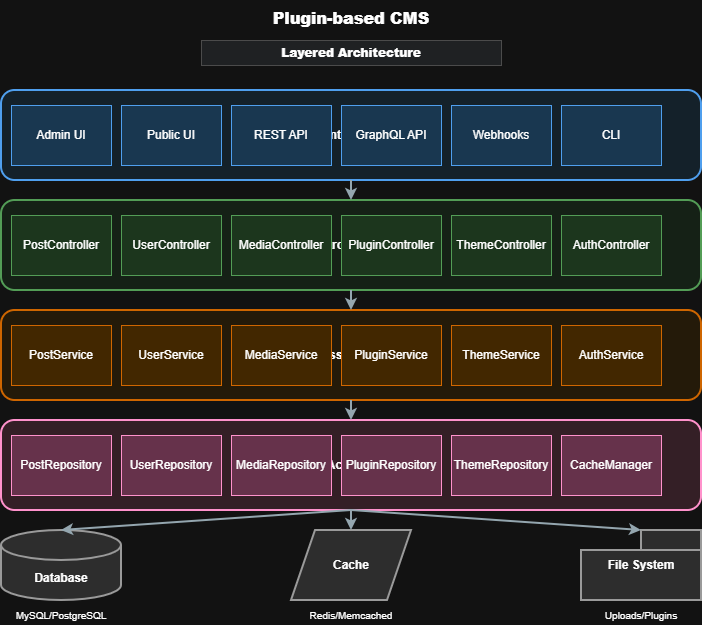

The diagram above was exported from draw.io. Its source (the exported page's mxGraphModel, read from the mxfile embedded in the PNG):
<mxGraphModel dx="1087" dy="712" grid="1" gridSize="10" guides="1" tooltips="1" connect="1" arrows="1" fold="1" page="1" pageScale="1" pageWidth="827" pageHeight="1169" math="0" shadow="0">
  <root>
    <mxCell id="0" />
    <mxCell id="1" parent="0" />
    <mxCell id="2" parent="1" style="text;html=1;align=center;verticalAlign=middle;whiteSpace=wrap;rounded=0;fontSize=16;fontStyle=1;" value="&lt;b&gt;Plugin-based CMS&lt;/b&gt;" vertex="1">
      <mxGeometry height="35" width="300" x="250" y="10" as="geometry" />
    </mxCell>
    <mxCell id="3" parent="1" style="text;html=1;align=center;verticalAlign=middle;whiteSpace=wrap;rounded=0;fontSize=12;fontStyle=1;fillColor=#ECEFF1;strokeColor=#BDBDBD;" value="&lt;b&gt;Layered Architecture&lt;/b&gt;" vertex="1">
      <mxGeometry height="25" width="300" x="250" y="50" as="geometry" />
    </mxCell>
    <mxCell id="4" parent="1" style="rounded=1;whiteSpace=wrap;html=1;fillColor=#E3F2FD;strokeColor=#1976D2;strokeWidth=2;" value="&lt;b&gt;Presentation Layer&lt;/b&gt;" vertex="1">
      <mxGeometry height="90" width="700" x="50" y="100" as="geometry" />
    </mxCell>
    <mxCell id="5" parent="1" style="rounded=0;whiteSpace=wrap;html=1;fillColor=#BBDEFB;strokeColor=#1976D2;strokeWidth=1;" value="Admin UI" vertex="1">
      <mxGeometry height="60" width="100" x="60" y="115" as="geometry" />
    </mxCell>
    <mxCell id="6" parent="1" style="rounded=0;whiteSpace=wrap;html=1;fillColor=#BBDEFB;strokeColor=#1976D2;strokeWidth=1;" value="Public UI" vertex="1">
      <mxGeometry height="60" width="100" x="170" y="115" as="geometry" />
    </mxCell>
    <mxCell id="7" parent="1" style="rounded=0;whiteSpace=wrap;html=1;fillColor=#BBDEFB;strokeColor=#1976D2;strokeWidth=1;" value="REST API" vertex="1">
      <mxGeometry height="60" width="100" x="280" y="115" as="geometry" />
    </mxCell>
    <mxCell id="8" parent="1" style="rounded=0;whiteSpace=wrap;html=1;fillColor=#BBDEFB;strokeColor=#1976D2;strokeWidth=1;" value="GraphQL API" vertex="1">
      <mxGeometry height="60" width="100" x="390" y="115" as="geometry" />
    </mxCell>
    <mxCell id="9" parent="1" style="rounded=0;whiteSpace=wrap;html=1;fillColor=#BBDEFB;strokeColor=#1976D2;strokeWidth=1;" value="Webhooks" vertex="1">
      <mxGeometry height="60" width="100" x="500" y="115" as="geometry" />
    </mxCell>
    <mxCell id="10" parent="1" style="rounded=0;whiteSpace=wrap;html=1;fillColor=#BBDEFB;strokeColor=#1976D2;strokeWidth=1;" value="CLI" vertex="1">
      <mxGeometry height="60" width="100" x="610" y="115" as="geometry" />
    </mxCell>
    <mxCell id="11" parent="1" style="rounded=1;whiteSpace=wrap;html=1;fillColor=#E8F5E9;strokeColor=#388E3C;strokeWidth=2;" value="&lt;b&gt;Controller Layer&lt;/b&gt;" vertex="1">
      <mxGeometry height="90" width="700" x="50" y="210" as="geometry" />
    </mxCell>
    <mxCell id="12" parent="1" style="rounded=0;whiteSpace=wrap;html=1;fillColor=#C8E6C9;strokeColor=#388E3C;strokeWidth=1;" value="PostController" vertex="1">
      <mxGeometry height="60" width="100" x="60" y="225" as="geometry" />
    </mxCell>
    <mxCell id="13" parent="1" style="rounded=0;whiteSpace=wrap;html=1;fillColor=#C8E6C9;strokeColor=#388E3C;strokeWidth=1;" value="UserController" vertex="1">
      <mxGeometry height="60" width="100" x="170" y="225" as="geometry" />
    </mxCell>
    <mxCell id="14" parent="1" style="rounded=0;whiteSpace=wrap;html=1;fillColor=#C8E6C9;strokeColor=#388E3C;strokeWidth=1;" value="MediaController" vertex="1">
      <mxGeometry height="60" width="100" x="280" y="225" as="geometry" />
    </mxCell>
    <mxCell id="15" parent="1" style="rounded=0;whiteSpace=wrap;html=1;fillColor=#C8E6C9;strokeColor=#388E3C;strokeWidth=1;" value="PluginController" vertex="1">
      <mxGeometry height="60" width="100" x="390" y="225" as="geometry" />
    </mxCell>
    <mxCell id="16" parent="1" style="rounded=0;whiteSpace=wrap;html=1;fillColor=#C8E6C9;strokeColor=#388E3C;strokeWidth=1;" value="ThemeController" vertex="1">
      <mxGeometry height="60" width="100" x="500" y="225" as="geometry" />
    </mxCell>
    <mxCell id="17" parent="1" style="rounded=0;whiteSpace=wrap;html=1;fillColor=#C8E6C9;strokeColor=#388E3C;strokeWidth=1;" value="AuthController" vertex="1">
      <mxGeometry height="60" width="100" x="610" y="225" as="geometry" />
    </mxCell>
    <mxCell id="18" parent="1" style="rounded=1;whiteSpace=wrap;html=1;fillColor=#FFF3E0;strokeColor=#F57C00;strokeWidth=2;" value="&lt;b&gt;Business Logic Layer&lt;/b&gt;" vertex="1">
      <mxGeometry height="90" width="700" x="50" y="320" as="geometry" />
    </mxCell>
    <mxCell id="19" parent="1" style="rounded=0;whiteSpace=wrap;html=1;fillColor=#FFE0B2;strokeColor=#F57C00;strokeWidth=1;" value="PostService" vertex="1">
      <mxGeometry height="60" width="100" x="60" y="335" as="geometry" />
    </mxCell>
    <mxCell id="20" parent="1" style="rounded=0;whiteSpace=wrap;html=1;fillColor=#FFE0B2;strokeColor=#F57C00;strokeWidth=1;" value="UserService" vertex="1">
      <mxGeometry height="60" width="100" x="170" y="335" as="geometry" />
    </mxCell>
    <mxCell id="21" parent="1" style="rounded=0;whiteSpace=wrap;html=1;fillColor=#FFE0B2;strokeColor=#F57C00;strokeWidth=1;" value="MediaService" vertex="1">
      <mxGeometry height="60" width="100" x="280" y="335" as="geometry" />
    </mxCell>
    <mxCell id="22" parent="1" style="rounded=0;whiteSpace=wrap;html=1;fillColor=#FFE0B2;strokeColor=#F57C00;strokeWidth=1;" value="PluginService" vertex="1">
      <mxGeometry height="60" width="100" x="390" y="335" as="geometry" />
    </mxCell>
    <mxCell id="23" parent="1" style="rounded=0;whiteSpace=wrap;html=1;fillColor=#FFE0B2;strokeColor=#F57C00;strokeWidth=1;" value="ThemeService" vertex="1">
      <mxGeometry height="60" width="100" x="500" y="335" as="geometry" />
    </mxCell>
    <mxCell id="24" parent="1" style="rounded=0;whiteSpace=wrap;html=1;fillColor=#FFE0B2;strokeColor=#F57C00;strokeWidth=1;" value="AuthService" vertex="1">
      <mxGeometry height="60" width="100" x="610" y="335" as="geometry" />
    </mxCell>
    <mxCell id="25" parent="1" style="rounded=1;whiteSpace=wrap;html=1;fillColor=#FCE4EC;strokeColor=#C2185B;strokeWidth=2;" value="&lt;b&gt;Data Access Layer&lt;/b&gt;" vertex="1">
      <mxGeometry height="90" width="700" x="50" y="430" as="geometry" />
    </mxCell>
    <mxCell id="26" parent="1" style="rounded=0;whiteSpace=wrap;html=1;fillColor=#F8BBD9;strokeColor=#C2185B;strokeWidth=1;" value="PostRepository" vertex="1">
      <mxGeometry height="60" width="100" x="60" y="445" as="geometry" />
    </mxCell>
    <mxCell id="27" parent="1" style="rounded=0;whiteSpace=wrap;html=1;fillColor=#F8BBD9;strokeColor=#C2185B;strokeWidth=1;" value="UserRepository" vertex="1">
      <mxGeometry height="60" width="100" x="170" y="445" as="geometry" />
    </mxCell>
    <mxCell id="28" parent="1" style="rounded=0;whiteSpace=wrap;html=1;fillColor=#F8BBD9;strokeColor=#C2185B;strokeWidth=1;" value="MediaRepository" vertex="1">
      <mxGeometry height="60" width="100" x="280" y="445" as="geometry" />
    </mxCell>
    <mxCell id="29" parent="1" style="rounded=0;whiteSpace=wrap;html=1;fillColor=#F8BBD9;strokeColor=#C2185B;strokeWidth=1;" value="PluginRepository" vertex="1">
      <mxGeometry height="60" width="100" x="390" y="445" as="geometry" />
    </mxCell>
    <mxCell id="30" parent="1" style="rounded=0;whiteSpace=wrap;html=1;fillColor=#F8BBD9;strokeColor=#C2185B;strokeWidth=1;" value="ThemeRepository" vertex="1">
      <mxGeometry height="60" width="100" x="500" y="445" as="geometry" />
    </mxCell>
    <mxCell id="31" parent="1" style="rounded=0;whiteSpace=wrap;html=1;fillColor=#F8BBD9;strokeColor=#C2185B;strokeWidth=1;" value="CacheManager" vertex="1">
      <mxGeometry height="60" width="100" x="610" y="445" as="geometry" />
    </mxCell>
    <mxCell id="32" edge="1" parent="1" source="4" style="endArrow=classic;html=1;entryX=0.5;entryY=0;entryDx=0;entryDy=0;exitX=0.5;exitY=1;exitDx=0;exitDy=0;strokeWidth=2;strokeColor=#455A64;" target="11">
      <mxGeometry relative="1" as="geometry" />
    </mxCell>
    <mxCell id="33" edge="1" parent="1" source="11" style="endArrow=classic;html=1;entryX=0.5;entryY=0;entryDx=0;entryDy=0;exitX=0.5;exitY=1;exitDx=0;exitDy=0;strokeWidth=2;strokeColor=#455A64;" target="18">
      <mxGeometry relative="1" as="geometry" />
    </mxCell>
    <mxCell id="34" edge="1" parent="1" source="18" style="endArrow=classic;html=1;entryX=0.5;entryY=0;entryDx=0;entryDy=0;exitX=0.5;exitY=1;exitDx=0;exitDy=0;strokeWidth=2;strokeColor=#455A64;" target="25">
      <mxGeometry relative="1" as="geometry" />
    </mxCell>
    <mxCell id="35" parent="1" style="shape=cylinder3;whiteSpace=wrap;html=1;boundedLbl=1;backgroundOutline=1;size=15;fillColor=#E0E0E0;strokeColor=#616161;strokeWidth=2;" value="&lt;b&gt;Database&lt;/b&gt;" vertex="1">
      <mxGeometry height="70" width="120" x="50" y="540" as="geometry" />
    </mxCell>
    <mxCell id="36" parent="1" style="shape=parallelogram;perimeter=parallelogramPerimeter;whiteSpace=wrap;html=1;fillColor=#E0E0E0;strokeColor=#616161;strokeWidth=2;" value="&lt;b&gt;Cache&lt;/b&gt;" vertex="1">
      <mxGeometry height="70" width="120" x="340" y="540" as="geometry" />
    </mxCell>
    <mxCell id="37" parent="1" style="shape=folder;whiteSpace=wrap;html=1;fillColor=#E0E0E0;strokeColor=#616161;strokeWidth=2;" value="&lt;b&gt;File System&lt;/b&gt;" vertex="1">
      <mxGeometry height="70" width="120" x="630" y="540" as="geometry" />
    </mxCell>
    <mxCell id="38" edge="1" parent="1" source="25" style="endArrow=classic;html=1;entryX=0.5;entryY=0;entryDx=0;entryDy=0;exitX=0.5;exitY=1;exitDx=0;exitDy=0;strokeWidth=2;strokeColor=#455A64;" target="35">
      <mxGeometry relative="1" as="geometry" />
    </mxCell>
    <mxCell id="39" edge="1" parent="1" source="25" style="endArrow=classic;html=1;entryX=0.5;entryY=0;entryDx=0;entryDy=0;exitX=0.5;exitY=1;exitDx=0;exitDy=0;strokeWidth=2;strokeColor=#455A64;" target="36">
      <mxGeometry relative="1" as="geometry" />
    </mxCell>
    <mxCell id="40" edge="1" parent="1" source="25" style="endArrow=classic;html=1;entryX=0.5;entryY=0;entryDx=0;entryDy=0;exitX=0.5;exitY=1;exitDx=0;exitDy=0;strokeWidth=2;strokeColor=#455A64;" target="37">
      <mxGeometry relative="1" as="geometry" />
    </mxCell>
    <mxCell id="41" parent="1" style="text;html=1;align=center;verticalAlign=middle;whiteSpace=wrap;rounded=0;fontSize=10;" value="MySQL/PostgreSQL" vertex="1">
      <mxGeometry height="20" width="120" x="50" y="615" as="geometry" />
    </mxCell>
    <mxCell id="42" parent="1" style="text;html=1;align=center;verticalAlign=middle;whiteSpace=wrap;rounded=0;fontSize=10;" value="Redis/Memcached" vertex="1">
      <mxGeometry height="20" width="120" x="340" y="615" as="geometry" />
    </mxCell>
    <mxCell id="43" parent="1" style="text;html=1;align=center;verticalAlign=middle;whiteSpace=wrap;rounded=0;fontSize=10;" value="Uploads/Plugins" vertex="1">
      <mxGeometry height="20" width="120" x="630" y="615" as="geometry" />
    </mxCell>
  </root>
</mxGraphModel>